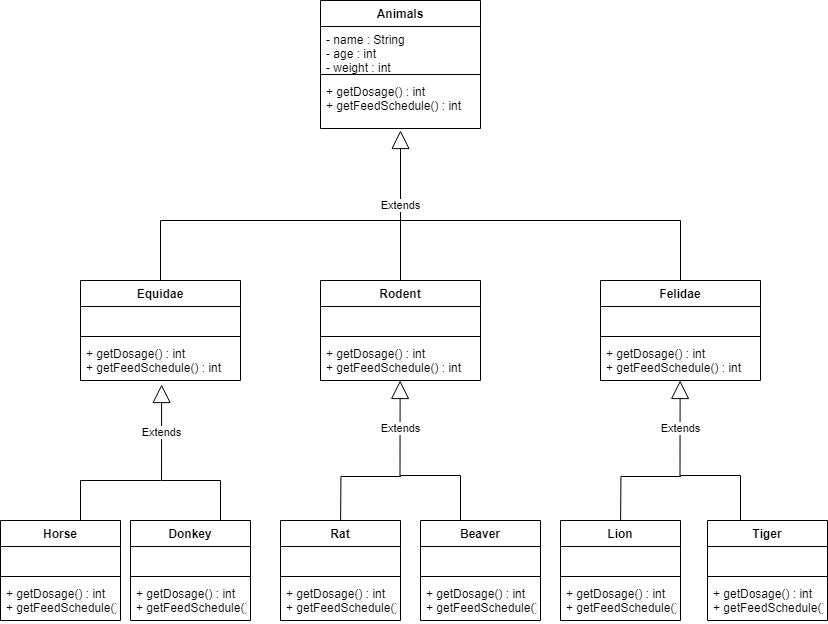

The diagram above was exported from draw.io. Its source (the exported page's mxGraphModel, read from the mxfile embedded in the PNG):
<mxGraphModel dx="998" dy="548" grid="1" gridSize="10" guides="1" tooltips="1" connect="1" arrows="1" fold="1" page="1" pageScale="1" pageWidth="827" pageHeight="1169" math="0" shadow="0">
  <root>
    <mxCell id="0" />
    <mxCell id="1" parent="0" />
    <mxCell id="5GLELvq7Xd7IDw5NorWw-1" value="Animals" style="swimlane;fontStyle=1;align=center;verticalAlign=top;childLayout=stackLayout;horizontal=1;startSize=26;horizontalStack=0;resizeParent=1;resizeParentMax=0;resizeLast=0;collapsible=1;marginBottom=0;" vertex="1" parent="1">
      <mxGeometry x="320" y="80" width="160" height="128" as="geometry" />
    </mxCell>
    <mxCell id="5GLELvq7Xd7IDw5NorWw-2" value="- name : String&#10;- age : int&#10;- weight : int&#10; " style="text;strokeColor=none;fillColor=none;align=left;verticalAlign=top;spacingLeft=4;spacingRight=4;overflow=hidden;rotatable=0;points=[[0,0.5],[1,0.5]];portConstraint=eastwest;" vertex="1" parent="5GLELvq7Xd7IDw5NorWw-1">
      <mxGeometry y="26" width="160" height="44" as="geometry" />
    </mxCell>
    <mxCell id="5GLELvq7Xd7IDw5NorWw-3" value="" style="line;strokeWidth=1;fillColor=none;align=left;verticalAlign=middle;spacingTop=-1;spacingLeft=3;spacingRight=3;rotatable=0;labelPosition=right;points=[];portConstraint=eastwest;" vertex="1" parent="5GLELvq7Xd7IDw5NorWw-1">
      <mxGeometry y="70" width="160" height="8" as="geometry" />
    </mxCell>
    <mxCell id="5GLELvq7Xd7IDw5NorWw-4" value="+ getDosage() : int&#10;+ getFeedSchedule() : int" style="text;strokeColor=none;fillColor=none;align=left;verticalAlign=top;spacingLeft=4;spacingRight=4;overflow=hidden;rotatable=0;points=[[0,0.5],[1,0.5]];portConstraint=eastwest;" vertex="1" parent="5GLELvq7Xd7IDw5NorWw-1">
      <mxGeometry y="78" width="160" height="50" as="geometry" />
    </mxCell>
    <mxCell id="5GLELvq7Xd7IDw5NorWw-5" value="Rodent" style="swimlane;fontStyle=1;align=center;verticalAlign=top;childLayout=stackLayout;horizontal=1;startSize=26;horizontalStack=0;resizeParent=1;resizeParentMax=0;resizeLast=0;collapsible=1;marginBottom=0;" vertex="1" parent="1">
      <mxGeometry x="320" y="360" width="160" height="100" as="geometry" />
    </mxCell>
    <mxCell id="5GLELvq7Xd7IDw5NorWw-6" value=" " style="text;strokeColor=none;fillColor=none;align=left;verticalAlign=top;spacingLeft=4;spacingRight=4;overflow=hidden;rotatable=0;points=[[0,0.5],[1,0.5]];portConstraint=eastwest;" vertex="1" parent="5GLELvq7Xd7IDw5NorWw-5">
      <mxGeometry y="26" width="160" height="26" as="geometry" />
    </mxCell>
    <mxCell id="5GLELvq7Xd7IDw5NorWw-7" value="" style="line;strokeWidth=1;fillColor=none;align=left;verticalAlign=middle;spacingTop=-1;spacingLeft=3;spacingRight=3;rotatable=0;labelPosition=right;points=[];portConstraint=eastwest;" vertex="1" parent="5GLELvq7Xd7IDw5NorWw-5">
      <mxGeometry y="52" width="160" height="8" as="geometry" />
    </mxCell>
    <mxCell id="5GLELvq7Xd7IDw5NorWw-8" value="+ getDosage() : int&#10;+ getFeedSchedule() : int" style="text;strokeColor=none;fillColor=none;align=left;verticalAlign=top;spacingLeft=4;spacingRight=4;overflow=hidden;rotatable=0;points=[[0,0.5],[1,0.5]];portConstraint=eastwest;" vertex="1" parent="5GLELvq7Xd7IDw5NorWw-5">
      <mxGeometry y="60" width="160" height="40" as="geometry" />
    </mxCell>
    <mxCell id="5GLELvq7Xd7IDw5NorWw-9" value="Felidae" style="swimlane;fontStyle=1;align=center;verticalAlign=top;childLayout=stackLayout;horizontal=1;startSize=26;horizontalStack=0;resizeParent=1;resizeParentMax=0;resizeLast=0;collapsible=1;marginBottom=0;" vertex="1" parent="1">
      <mxGeometry x="600" y="360" width="160" height="100" as="geometry" />
    </mxCell>
    <mxCell id="5GLELvq7Xd7IDw5NorWw-10" value=" " style="text;strokeColor=none;fillColor=none;align=left;verticalAlign=top;spacingLeft=4;spacingRight=4;overflow=hidden;rotatable=0;points=[[0,0.5],[1,0.5]];portConstraint=eastwest;" vertex="1" parent="5GLELvq7Xd7IDw5NorWw-9">
      <mxGeometry y="26" width="160" height="26" as="geometry" />
    </mxCell>
    <mxCell id="5GLELvq7Xd7IDw5NorWw-11" value="" style="line;strokeWidth=1;fillColor=none;align=left;verticalAlign=middle;spacingTop=-1;spacingLeft=3;spacingRight=3;rotatable=0;labelPosition=right;points=[];portConstraint=eastwest;" vertex="1" parent="5GLELvq7Xd7IDw5NorWw-9">
      <mxGeometry y="52" width="160" height="8" as="geometry" />
    </mxCell>
    <mxCell id="5GLELvq7Xd7IDw5NorWw-12" value="+ getDosage() : int&#10;+ getFeedSchedule() : int" style="text;strokeColor=none;fillColor=none;align=left;verticalAlign=top;spacingLeft=4;spacingRight=4;overflow=hidden;rotatable=0;points=[[0,0.5],[1,0.5]];portConstraint=eastwest;" vertex="1" parent="5GLELvq7Xd7IDw5NorWw-9">
      <mxGeometry y="60" width="160" height="40" as="geometry" />
    </mxCell>
    <mxCell id="5GLELvq7Xd7IDw5NorWw-13" value="Equidae" style="swimlane;fontStyle=1;align=center;verticalAlign=top;childLayout=stackLayout;horizontal=1;startSize=26;horizontalStack=0;resizeParent=1;resizeParentMax=0;resizeLast=0;collapsible=1;marginBottom=0;" vertex="1" parent="1">
      <mxGeometry x="80" y="360" width="160" height="100" as="geometry" />
    </mxCell>
    <mxCell id="5GLELvq7Xd7IDw5NorWw-14" value=" " style="text;strokeColor=none;fillColor=none;align=left;verticalAlign=top;spacingLeft=4;spacingRight=4;overflow=hidden;rotatable=0;points=[[0,0.5],[1,0.5]];portConstraint=eastwest;" vertex="1" parent="5GLELvq7Xd7IDw5NorWw-13">
      <mxGeometry y="26" width="160" height="26" as="geometry" />
    </mxCell>
    <mxCell id="5GLELvq7Xd7IDw5NorWw-15" value="" style="line;strokeWidth=1;fillColor=none;align=left;verticalAlign=middle;spacingTop=-1;spacingLeft=3;spacingRight=3;rotatable=0;labelPosition=right;points=[];portConstraint=eastwest;" vertex="1" parent="5GLELvq7Xd7IDw5NorWw-13">
      <mxGeometry y="52" width="160" height="8" as="geometry" />
    </mxCell>
    <mxCell id="5GLELvq7Xd7IDw5NorWw-16" value="+ getDosage() : int&#10;+ getFeedSchedule() : int" style="text;strokeColor=none;fillColor=none;align=left;verticalAlign=top;spacingLeft=4;spacingRight=4;overflow=hidden;rotatable=0;points=[[0,0.5],[1,0.5]];portConstraint=eastwest;" vertex="1" parent="5GLELvq7Xd7IDw5NorWw-13">
      <mxGeometry y="60" width="160" height="40" as="geometry" />
    </mxCell>
    <mxCell id="5GLELvq7Xd7IDw5NorWw-24" value="Extends" style="endArrow=block;endSize=16;endFill=0;html=1;rounded=0;exitX=0.5;exitY=0;exitDx=0;exitDy=0;" edge="1" parent="1" source="5GLELvq7Xd7IDw5NorWw-5">
      <mxGeometry width="160" relative="1" as="geometry">
        <mxPoint x="250" y="280" as="sourcePoint" />
        <mxPoint x="400" y="210" as="targetPoint" />
      </mxGeometry>
    </mxCell>
    <mxCell id="5GLELvq7Xd7IDw5NorWw-26" value="" style="endArrow=none;endFill=0;endSize=12;html=1;rounded=0;entryX=0.5;entryY=0;entryDx=0;entryDy=0;" edge="1" parent="1" target="5GLELvq7Xd7IDw5NorWw-9">
      <mxGeometry width="160" relative="1" as="geometry">
        <mxPoint x="400" y="300" as="sourcePoint" />
        <mxPoint x="560" y="300" as="targetPoint" />
        <Array as="points">
          <mxPoint x="680" y="300" />
        </Array>
      </mxGeometry>
    </mxCell>
    <mxCell id="5GLELvq7Xd7IDw5NorWw-28" value="" style="endArrow=none;endFill=0;endSize=12;html=1;rounded=0;exitX=0.5;exitY=0;exitDx=0;exitDy=0;" edge="1" parent="1" source="5GLELvq7Xd7IDw5NorWw-13">
      <mxGeometry width="160" relative="1" as="geometry">
        <mxPoint x="240" y="300" as="sourcePoint" />
        <mxPoint x="400" y="300" as="targetPoint" />
        <Array as="points">
          <mxPoint x="160" y="300" />
        </Array>
      </mxGeometry>
    </mxCell>
    <mxCell id="5GLELvq7Xd7IDw5NorWw-30" value="Extends" style="endArrow=block;endSize=16;endFill=0;html=1;rounded=0;entryX=0.507;entryY=1.1;entryDx=0;entryDy=0;entryPerimeter=0;" edge="1" parent="1" target="5GLELvq7Xd7IDw5NorWw-16">
      <mxGeometry width="160" relative="1" as="geometry">
        <mxPoint x="161" y="560" as="sourcePoint" />
        <mxPoint x="230" y="560" as="targetPoint" />
      </mxGeometry>
    </mxCell>
    <mxCell id="5GLELvq7Xd7IDw5NorWw-31" value="" style="endArrow=none;endFill=0;endSize=12;html=1;rounded=0;" edge="1" parent="1">
      <mxGeometry width="160" relative="1" as="geometry">
        <mxPoint x="160" y="560" as="sourcePoint" />
        <mxPoint x="220" y="600" as="targetPoint" />
        <Array as="points">
          <mxPoint x="220" y="560" />
        </Array>
      </mxGeometry>
    </mxCell>
    <mxCell id="5GLELvq7Xd7IDw5NorWw-34" value="Donkey" style="swimlane;fontStyle=1;align=center;verticalAlign=top;childLayout=stackLayout;horizontal=1;startSize=26;horizontalStack=0;resizeParent=1;resizeParentMax=0;resizeLast=0;collapsible=1;marginBottom=0;" vertex="1" parent="1">
      <mxGeometry x="130" y="600" width="120" height="100" as="geometry" />
    </mxCell>
    <mxCell id="5GLELvq7Xd7IDw5NorWw-35" value=" " style="text;strokeColor=none;fillColor=none;align=left;verticalAlign=top;spacingLeft=4;spacingRight=4;overflow=hidden;rotatable=0;points=[[0,0.5],[1,0.5]];portConstraint=eastwest;" vertex="1" parent="5GLELvq7Xd7IDw5NorWw-34">
      <mxGeometry y="26" width="120" height="26" as="geometry" />
    </mxCell>
    <mxCell id="5GLELvq7Xd7IDw5NorWw-36" value="" style="line;strokeWidth=1;fillColor=none;align=left;verticalAlign=middle;spacingTop=-1;spacingLeft=3;spacingRight=3;rotatable=0;labelPosition=right;points=[];portConstraint=eastwest;" vertex="1" parent="5GLELvq7Xd7IDw5NorWw-34">
      <mxGeometry y="52" width="120" height="8" as="geometry" />
    </mxCell>
    <mxCell id="5GLELvq7Xd7IDw5NorWw-37" value="+ getDosage() : int&#10;+ getFeedSchedule() : int" style="text;strokeColor=none;fillColor=none;align=left;verticalAlign=top;spacingLeft=4;spacingRight=4;overflow=hidden;rotatable=0;points=[[0,0.5],[1,0.5]];portConstraint=eastwest;" vertex="1" parent="5GLELvq7Xd7IDw5NorWw-34">
      <mxGeometry y="60" width="120" height="40" as="geometry" />
    </mxCell>
    <mxCell id="5GLELvq7Xd7IDw5NorWw-38" value="Horse" style="swimlane;fontStyle=1;align=center;verticalAlign=top;childLayout=stackLayout;horizontal=1;startSize=26;horizontalStack=0;resizeParent=1;resizeParentMax=0;resizeLast=0;collapsible=1;marginBottom=0;" vertex="1" parent="1">
      <mxGeometry y="600" width="120" height="100" as="geometry" />
    </mxCell>
    <mxCell id="5GLELvq7Xd7IDw5NorWw-39" value=" " style="text;strokeColor=none;fillColor=none;align=left;verticalAlign=top;spacingLeft=4;spacingRight=4;overflow=hidden;rotatable=0;points=[[0,0.5],[1,0.5]];portConstraint=eastwest;" vertex="1" parent="5GLELvq7Xd7IDw5NorWw-38">
      <mxGeometry y="26" width="120" height="26" as="geometry" />
    </mxCell>
    <mxCell id="5GLELvq7Xd7IDw5NorWw-40" value="" style="line;strokeWidth=1;fillColor=none;align=left;verticalAlign=middle;spacingTop=-1;spacingLeft=3;spacingRight=3;rotatable=0;labelPosition=right;points=[];portConstraint=eastwest;" vertex="1" parent="5GLELvq7Xd7IDw5NorWw-38">
      <mxGeometry y="52" width="120" height="8" as="geometry" />
    </mxCell>
    <mxCell id="5GLELvq7Xd7IDw5NorWw-41" value="+ getDosage() : int&#10;+ getFeedSchedule() : int" style="text;strokeColor=none;fillColor=none;align=left;verticalAlign=top;spacingLeft=4;spacingRight=4;overflow=hidden;rotatable=0;points=[[0,0.5],[1,0.5]];portConstraint=eastwest;" vertex="1" parent="5GLELvq7Xd7IDw5NorWw-38">
      <mxGeometry y="60" width="120" height="40" as="geometry" />
    </mxCell>
    <mxCell id="5GLELvq7Xd7IDw5NorWw-42" value="Extends" style="endArrow=block;endSize=16;endFill=0;html=1;rounded=0;entryX=0.507;entryY=1.1;entryDx=0;entryDy=0;entryPerimeter=0;" edge="1" parent="1">
      <mxGeometry width="160" relative="1" as="geometry">
        <mxPoint x="679.5" y="556" as="sourcePoint" />
        <mxPoint x="679.6199999999999" y="460" as="targetPoint" />
      </mxGeometry>
    </mxCell>
    <mxCell id="5GLELvq7Xd7IDw5NorWw-43" value="Extends" style="endArrow=block;endSize=16;endFill=0;html=1;rounded=0;entryX=0.507;entryY=1.1;entryDx=0;entryDy=0;entryPerimeter=0;" edge="1" parent="1">
      <mxGeometry width="160" relative="1" as="geometry">
        <mxPoint x="399.5" y="556" as="sourcePoint" />
        <mxPoint x="399.6199999999999" y="460" as="targetPoint" />
      </mxGeometry>
    </mxCell>
    <mxCell id="5GLELvq7Xd7IDw5NorWw-45" value="" style="endArrow=none;endFill=0;endSize=12;html=1;rounded=0;" edge="1" parent="1">
      <mxGeometry width="160" relative="1" as="geometry">
        <mxPoint x="680" y="555" as="sourcePoint" />
        <mxPoint x="740" y="615" as="targetPoint" />
        <Array as="points">
          <mxPoint x="740" y="555" />
        </Array>
      </mxGeometry>
    </mxCell>
    <mxCell id="5GLELvq7Xd7IDw5NorWw-46" value="" style="endArrow=none;endFill=0;endSize=12;html=1;rounded=0;exitX=0.663;exitY=-0.028;exitDx=0;exitDy=0;exitPerimeter=0;" edge="1" parent="1">
      <mxGeometry width="160" relative="1" as="geometry">
        <mxPoint x="620" y="613.5920000000001" as="sourcePoint" />
        <mxPoint x="680.44" y="556" as="targetPoint" />
        <Array as="points">
          <mxPoint x="620.44" y="556" />
        </Array>
      </mxGeometry>
    </mxCell>
    <mxCell id="5GLELvq7Xd7IDw5NorWw-47" value="" style="endArrow=none;endFill=0;endSize=12;html=1;rounded=0;exitX=0.663;exitY=-0.028;exitDx=0;exitDy=0;exitPerimeter=0;" edge="1" parent="1">
      <mxGeometry width="160" relative="1" as="geometry">
        <mxPoint x="339.99999999999994" y="613.5920000000001" as="sourcePoint" />
        <mxPoint x="400.44" y="556" as="targetPoint" />
        <Array as="points">
          <mxPoint x="340.44" y="556" />
        </Array>
      </mxGeometry>
    </mxCell>
    <mxCell id="5GLELvq7Xd7IDw5NorWw-49" value="" style="endArrow=none;endFill=0;endSize=12;html=1;rounded=0;" edge="1" parent="1">
      <mxGeometry width="160" relative="1" as="geometry">
        <mxPoint x="400" y="555" as="sourcePoint" />
        <mxPoint x="460" y="615" as="targetPoint" />
        <Array as="points">
          <mxPoint x="460" y="555" />
        </Array>
      </mxGeometry>
    </mxCell>
    <mxCell id="5GLELvq7Xd7IDw5NorWw-50" value="Rat" style="swimlane;fontStyle=1;align=center;verticalAlign=top;childLayout=stackLayout;horizontal=1;startSize=26;horizontalStack=0;resizeParent=1;resizeParentMax=0;resizeLast=0;collapsible=1;marginBottom=0;" vertex="1" parent="1">
      <mxGeometry x="280" y="600" width="120" height="100" as="geometry" />
    </mxCell>
    <mxCell id="5GLELvq7Xd7IDw5NorWw-51" value=" " style="text;strokeColor=none;fillColor=none;align=left;verticalAlign=top;spacingLeft=4;spacingRight=4;overflow=hidden;rotatable=0;points=[[0,0.5],[1,0.5]];portConstraint=eastwest;" vertex="1" parent="5GLELvq7Xd7IDw5NorWw-50">
      <mxGeometry y="26" width="120" height="26" as="geometry" />
    </mxCell>
    <mxCell id="5GLELvq7Xd7IDw5NorWw-52" value="" style="line;strokeWidth=1;fillColor=none;align=left;verticalAlign=middle;spacingTop=-1;spacingLeft=3;spacingRight=3;rotatable=0;labelPosition=right;points=[];portConstraint=eastwest;" vertex="1" parent="5GLELvq7Xd7IDw5NorWw-50">
      <mxGeometry y="52" width="120" height="8" as="geometry" />
    </mxCell>
    <mxCell id="5GLELvq7Xd7IDw5NorWw-53" value="+ getDosage() : int&#10;+ getFeedSchedule() : int" style="text;strokeColor=none;fillColor=none;align=left;verticalAlign=top;spacingLeft=4;spacingRight=4;overflow=hidden;rotatable=0;points=[[0,0.5],[1,0.5]];portConstraint=eastwest;" vertex="1" parent="5GLELvq7Xd7IDw5NorWw-50">
      <mxGeometry y="60" width="120" height="40" as="geometry" />
    </mxCell>
    <mxCell id="5GLELvq7Xd7IDw5NorWw-54" value="Beaver" style="swimlane;fontStyle=1;align=center;verticalAlign=top;childLayout=stackLayout;horizontal=1;startSize=26;horizontalStack=0;resizeParent=1;resizeParentMax=0;resizeLast=0;collapsible=1;marginBottom=0;" vertex="1" parent="1">
      <mxGeometry x="420" y="600" width="120" height="100" as="geometry" />
    </mxCell>
    <mxCell id="5GLELvq7Xd7IDw5NorWw-55" value=" " style="text;strokeColor=none;fillColor=none;align=left;verticalAlign=top;spacingLeft=4;spacingRight=4;overflow=hidden;rotatable=0;points=[[0,0.5],[1,0.5]];portConstraint=eastwest;" vertex="1" parent="5GLELvq7Xd7IDw5NorWw-54">
      <mxGeometry y="26" width="120" height="26" as="geometry" />
    </mxCell>
    <mxCell id="5GLELvq7Xd7IDw5NorWw-56" value="" style="line;strokeWidth=1;fillColor=none;align=left;verticalAlign=middle;spacingTop=-1;spacingLeft=3;spacingRight=3;rotatable=0;labelPosition=right;points=[];portConstraint=eastwest;" vertex="1" parent="5GLELvq7Xd7IDw5NorWw-54">
      <mxGeometry y="52" width="120" height="8" as="geometry" />
    </mxCell>
    <mxCell id="5GLELvq7Xd7IDw5NorWw-57" value="+ getDosage() : int&#10;+ getFeedSchedule() : int" style="text;strokeColor=none;fillColor=none;align=left;verticalAlign=top;spacingLeft=4;spacingRight=4;overflow=hidden;rotatable=0;points=[[0,0.5],[1,0.5]];portConstraint=eastwest;" vertex="1" parent="5GLELvq7Xd7IDw5NorWw-54">
      <mxGeometry y="60" width="120" height="40" as="geometry" />
    </mxCell>
    <mxCell id="5GLELvq7Xd7IDw5NorWw-58" value="Lion" style="swimlane;fontStyle=1;align=center;verticalAlign=top;childLayout=stackLayout;horizontal=1;startSize=26;horizontalStack=0;resizeParent=1;resizeParentMax=0;resizeLast=0;collapsible=1;marginBottom=0;" vertex="1" parent="1">
      <mxGeometry x="560" y="600" width="120" height="100" as="geometry" />
    </mxCell>
    <mxCell id="5GLELvq7Xd7IDw5NorWw-59" value=" " style="text;strokeColor=none;fillColor=none;align=left;verticalAlign=top;spacingLeft=4;spacingRight=4;overflow=hidden;rotatable=0;points=[[0,0.5],[1,0.5]];portConstraint=eastwest;" vertex="1" parent="5GLELvq7Xd7IDw5NorWw-58">
      <mxGeometry y="26" width="120" height="26" as="geometry" />
    </mxCell>
    <mxCell id="5GLELvq7Xd7IDw5NorWw-60" value="" style="line;strokeWidth=1;fillColor=none;align=left;verticalAlign=middle;spacingTop=-1;spacingLeft=3;spacingRight=3;rotatable=0;labelPosition=right;points=[];portConstraint=eastwest;" vertex="1" parent="5GLELvq7Xd7IDw5NorWw-58">
      <mxGeometry y="52" width="120" height="8" as="geometry" />
    </mxCell>
    <mxCell id="5GLELvq7Xd7IDw5NorWw-61" value="+ getDosage() : int&#10;+ getFeedSchedule() : int" style="text;strokeColor=none;fillColor=none;align=left;verticalAlign=top;spacingLeft=4;spacingRight=4;overflow=hidden;rotatable=0;points=[[0,0.5],[1,0.5]];portConstraint=eastwest;" vertex="1" parent="5GLELvq7Xd7IDw5NorWw-58">
      <mxGeometry y="60" width="120" height="40" as="geometry" />
    </mxCell>
    <mxCell id="5GLELvq7Xd7IDw5NorWw-62" value="Tiger" style="swimlane;fontStyle=1;align=center;verticalAlign=top;childLayout=stackLayout;horizontal=1;startSize=26;horizontalStack=0;resizeParent=1;resizeParentMax=0;resizeLast=0;collapsible=1;marginBottom=0;" vertex="1" parent="1">
      <mxGeometry x="707" y="600" width="120" height="100" as="geometry" />
    </mxCell>
    <mxCell id="5GLELvq7Xd7IDw5NorWw-63" value=" " style="text;strokeColor=none;fillColor=none;align=left;verticalAlign=top;spacingLeft=4;spacingRight=4;overflow=hidden;rotatable=0;points=[[0,0.5],[1,0.5]];portConstraint=eastwest;" vertex="1" parent="5GLELvq7Xd7IDw5NorWw-62">
      <mxGeometry y="26" width="120" height="26" as="geometry" />
    </mxCell>
    <mxCell id="5GLELvq7Xd7IDw5NorWw-64" value="" style="line;strokeWidth=1;fillColor=none;align=left;verticalAlign=middle;spacingTop=-1;spacingLeft=3;spacingRight=3;rotatable=0;labelPosition=right;points=[];portConstraint=eastwest;" vertex="1" parent="5GLELvq7Xd7IDw5NorWw-62">
      <mxGeometry y="52" width="120" height="8" as="geometry" />
    </mxCell>
    <mxCell id="5GLELvq7Xd7IDw5NorWw-65" value="+ getDosage() : int&#10;+ getFeedSchedule() : int" style="text;strokeColor=none;fillColor=none;align=left;verticalAlign=top;spacingLeft=4;spacingRight=4;overflow=hidden;rotatable=0;points=[[0,0.5],[1,0.5]];portConstraint=eastwest;" vertex="1" parent="5GLELvq7Xd7IDw5NorWw-62">
      <mxGeometry y="60" width="120" height="40" as="geometry" />
    </mxCell>
    <mxCell id="5GLELvq7Xd7IDw5NorWw-66" value="" style="endArrow=none;endFill=0;endSize=12;html=1;rounded=0;exitX=0.663;exitY=-0.028;exitDx=0;exitDy=0;exitPerimeter=0;" edge="1" parent="1">
      <mxGeometry width="160" relative="1" as="geometry">
        <mxPoint x="80" y="600.0020000000001" as="sourcePoint" />
        <mxPoint x="160" y="560" as="targetPoint" />
        <Array as="points">
          <mxPoint x="80" y="560" />
        </Array>
      </mxGeometry>
    </mxCell>
  </root>
</mxGraphModel>